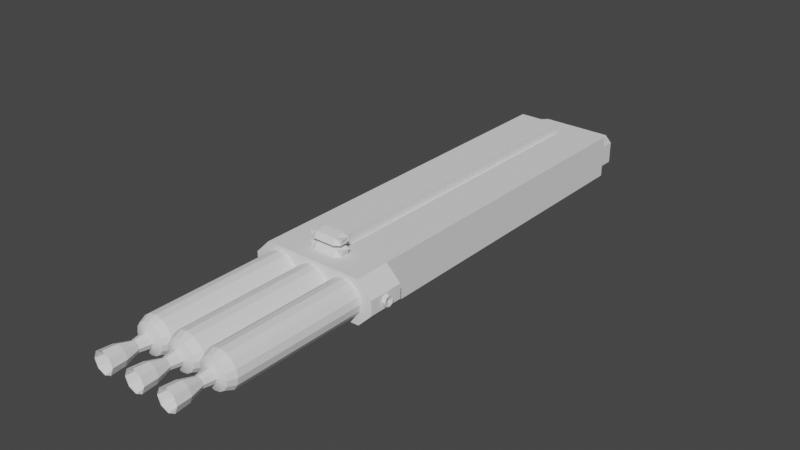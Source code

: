 # Source: Hard_Scifi_Freightor.blend  (saved by Blender 3.6.11; exported with 4.5.12 LTS)
import bpy
from mathutils import Matrix  # noqa: F401  (used for matrix-valued properties, if any)

bpy.ops.wm.read_factory_settings(use_empty=True)
scene = bpy.context.scene
scene.name = 'Scene'

# ---- collections
col_collection = bpy.data.collections.new('Collection'); scene.collection.children.link(col_collection)

# ---- world
world_world = bpy.data.worlds.new('World'); scene.world = world_world
world_world.use_nodes = True; world_world.node_tree.nodes.clear()
_N = world_world.node_tree.nodes; _L = world_world.node_tree.links
n0 = _N.new('ShaderNodeOutputWorld'); n0.name = 'World Output'; n0.location = (300, 300)
n1 = _N.new('ShaderNodeBackground'); n1.name = 'Background'; n1.location = (10, 300)
n1.inputs[0].default_value = (0.05088, 0.05088, 0.05088, 1.0)
_L.new(n1.outputs[0], n0.inputs[0])
n0.is_active_output = True
world_world.color = (0.05088, 0.05088, 0.05088)
world_world.use_sun_shadow = False
world_world.sun_shadow_jitter_overblur = 0.0

# ---- meshes
me_cube_001 = bpy.data.meshes.new('Cube.001')
me_cube_001.from_pydata([(-6.0, 16.0, -6.0), (-6.0, 16.0, 6.0), (6.0, 16.0, -6.0), (6.0, 16.0, 6.0), (-6.0, -16.0, -6.0), (-6.0, -16.0, 6.0), (6.0, -16.0, -6.0), (6.0, -16.0, 6.0)], [], [(0, 1, 3, 2), (2, 3, 7, 6), (6, 7, 5, 4), (4, 5, 1, 0), (2, 6, 4, 0), (7, 3, 1, 5)])
_uv = me_cube_001.uv_layers.new(name='UVMap')
_uv.uv.foreach_set('vector', [0.375, 0.0, 0.625, 0.0, 0.625, 0.25, 0.375, 0.25, 0.375, 0.25, 0.625, 0.25, 0.625, 0.5, 0.375, 0.5, 0.375, 0.5, 0.625, 0.5, 0.625, 0.75, 0.375, 0.75, 0.375, 0.75, 0.625, 0.75, 0.625, 1.0, 0.375, 1.0, 0.125, 0.5, 0.375, 0.5, 0.375, 0.75, 0.125, 0.75, 0.625, 0.5, 0.875, 0.5, 0.875, 0.75, 0.625, 0.75])
me_cube_001.update()
me_cube_032 = bpy.data.meshes.new('Cube.032')
me_cube_032.from_pydata([(-2.0, -20.0, -6.0), (-2.0, -20.0, 6.0), (-2.0, -18.0, -5.0), (-2.0, -18.0, 5.0), (2.0, -20.0, -6.0), (2.0, -20.0, 6.0), (2.0, -18.0, -5.0), (2.0, -18.0, 5.0), (-2.0, -18.0, -3.0), (2.0, -18.0, -3.0), (-2.0, -18.0, 3.0), (2.0, -18.0, 3.0), (-2.0, 76.0, -3.0), (2.0, 76.0, -3.0), (-2.0, 76.0, 3.0), (2.0, 76.0, 3.0), (-14.0, 76.0, -3.0), (-14.0, 76.0, 3.0), (14.0, 76.0, -3.0), (14.0, 76.0, 3.0), (14.0, 80.0, -3.0), (14.0, 80.0, 3.0), (10.0, 84.0, -3.0), (10.0, 84.0, 3.0), (-10.0, 84.0, -3.0), (-10.0, 84.0, 3.0), (-14.0, 80.0, -3.0), (-14.0, 80.0, 3.0)], [], [(10, 3, 7, 11), (2, 6, 4, 0), (7, 3, 1, 5), (2, 8, 9, 6), (11, 7, 5, 4, 6, 9, 13, 15), (10, 11, 15, 14), (9, 8, 12, 13), (0, 1, 3, 10, 14, 12, 8, 2), (12, 14, 17, 16), (15, 13, 18, 19), (19, 18, 20, 21), (21, 20, 22, 23), (23, 22, 24, 25), (25, 24, 26, 27), (27, 26, 16, 17), (15, 19, 21, 23, 25, 27, 17, 14), (12, 16, 26, 24, 22, 20, 18, 13)])
_uv = me_cube_032.uv_layers.new(name='UVMap')
_uv.uv.foreach_set('vector', [0.5625, 0.25, 0.625, 0.25, 0.625, 0.5, 0.5625, 0.5, 0.125, 0.5, 0.375, 0.5, 0.375, 0.75, 0.125, 0.75, 0.625, 0.5, 0.875, 0.5, 0.875, 0.75, 0.625, 0.75, 0.375, 0.25, 0.5, 0.25, 0.5, 0.5, 0.375, 0.5, 0.5625, 0.5, 0.625, 0.5, 0.625, 0.75, 0.375, 0.75, 0.375, 0.5, 0.5, 0.5, 0.5, 0.5, 0.5625, 0.5, 0.5625, 0.25, 0.5625, 0.5, 0.5625, 0.5, 0.5625, 0.25, 0.5, 0.5, 0.5, 0.25, 0.5, 0.25, 0.5, 0.5, 0.375, 0.0, 0.625, 0.0, 0.625, 0.25, 0.5625, 0.25, 0.5625, 0.25, 0.5, 0.25, 0.5, 0.25, 0.375, 0.25, 0.5, 0.25, 0.5625, 0.25, 0.5625, 0.25, 0.5, 0.25, 0.5625, 0.5, 0.5, 0.5, 0.5, 0.5, 0.5625, 0.5, 0.5625, 0.5, 0.5, 0.5, 0.5, 0.5, 0.5625, 0.5, 0.5625, 0.5, 0.5, 0.5, 0.5, 0.5, 0.5625, 0.5, 0.5625, 0.5, 0.5, 0.5, 0.5, 0.5, 0.5625, 0.5, 0.5625, 0.5, 0.5, 0.5, 0.5, 0.5, 0.5625, 0.5, 0.5625, 0.5, 0.5, 0.5, 0.5, 0.5, 0.5625, 0.5, 0.5625, 0.5, 0.5625, 0.5, 0.5625, 0.5, 0.5625, 0.5, 0.5625, 0.5, 0.5625, 0.5, 0.5625, 0.5, 0.5625, 0.25, 0.5, 0.25, 0.5, 0.25, 0.5, 0.5, 0.5, 0.5, 0.5, 0.5, 0.5, 0.5, 0.5, 0.5, 0.5, 0.5])
me_cube_032.update()
me_cube_034 = bpy.data.meshes.new('Cube.034')
me_cube_034.from_pydata([(-18.0, -10.0, -2.0), (-14.0, -10.0, -6.0), (-14.0, -10.0, 6.0), (-18.0, -10.0, 2.0), (-14.0, 0.0, -6.0), (-18.0, 0.0, -2.0), (-18.0, 0.0, 2.0), (-14.0, 0.0, 6.0), (14.0, -10.0, -6.0), (18.0, -10.0, -2.0), (18.0, -10.0, 2.0), (14.0, -10.0, 6.0), (18.0, 0.0, -2.0), (14.0, 0.0, -6.0), (14.0, 0.0, 6.0), (18.0, 0.0, 2.0)], [], [(8, 9, 10, 11, 2, 3, 0, 1), (12, 15, 10, 9), (14, 7, 2, 11), (0, 3, 6, 5), (4, 5, 6, 7, 14, 15, 12, 13), (4, 1, 0, 5), (2, 7, 6, 3), (8, 13, 12, 9), (14, 11, 10, 15), (4, 13, 8, 1)])
_uv = me_cube_034.uv_layers.new(name='UVMap')
_uv.uv.foreach_set('vector', [0.375, 0.7857, 0.4583, 0.75, 0.5417, 0.75, 0.625, 0.7857, 0.625, 0.9643, 0.5417, 1.0, 0.4583, 1.0, 0.375, 0.9643, 0.4583, 0.5, 0.5417, 0.5, 0.5417, 0.75, 0.4583, 0.75, 0.6607, 0.5, 0.8393, 0.5, 0.8393, 0.75, 0.6607, 0.75, 0.4583, 0.0, 0.5417, 0.0, 0.5417, 0.25, 0.4583, 0.25, 0.375, 0.2857, 0.4583, 0.25, 0.5417, 0.25, 0.625, 0.2857, 0.625, 0.4643, 0.5417, 0.5, 0.4583, 0.5, 0.375, 0.4643, 0.1607, 0.5, 0.1607, 0.75, 0.125, 0.75, 0.125, 0.5, 0.625, 0.0, 0.625, 0.25, 0.5417, 0.25, 0.5417, 0.0, 0.3393, 0.75, 0.3393, 0.5, 0.4583, 0.5, 0.4583, 0.75, 0.6607, 0.5, 0.6607, 0.75, 0.5417, 0.75, 0.5417, 0.5, 0.1607, 0.5, 0.3393, 0.5, 0.3393, 0.75, 0.1607, 0.75])
me_cube_034.update()
me_cylinder = bpy.data.meshes.new('Cylinder')
me_cylinder.from_pydata([(0.0, 10.0, -1.941), (-2.235e-08, 7.0, -5.0), (-1.49e-08, 9.121, -4.104), (0.7429, 10.0, -1.793), (1.913, 7.0, -4.619), (1.571, 9.121, -3.792), (1.373, 10.0, -1.373), (3.536, 7.0, -3.536), (2.902, 9.121, -2.902), (1.793, 10.0, -0.7429), (4.619, 7.0, -1.913), (3.792, 9.121, -1.571), (1.941, 10.0, 8.345e-07), (5.0, 7.0, 1.565e-07), (4.104, 9.121, 3.874e-07), (1.793, 10.0, 0.7429), (4.619, 7.0, 1.913), (3.792, 9.121, 1.571), (1.373, 10.0, 1.373), (3.536, 7.0, 3.536), (2.902, 9.121, 2.902), (0.7429, 10.0, 1.793), (1.913, 7.0, 4.619), (1.571, 9.121, 3.792), (0.0, 10.0, 1.941), (-2.235e-08, 7.0, 5.0), (-1.49e-08, 9.121, 4.104), (-0.7429, 10.0, 1.793), (-1.913, 7.0, 4.619), (-1.571, 9.121, 3.792), (-1.373, 10.0, 1.373), (-3.536, 7.0, 3.536), (-2.902, 9.121, 2.902), (-1.793, 10.0, 0.7429), (-4.619, 7.0, 1.913), (-3.792, 9.121, 1.571), (-1.941, 10.0, 8.941e-07), (-5.0, 7.0, 1.565e-07), (-4.104, 9.121, 4.098e-07), (-1.793, 10.0, -0.7429), (-4.619, 7.0, -1.913), (-3.792, 9.121, -1.571), (-1.373, 10.0, -1.373), (-3.536, 7.0, -3.536), (-2.902, 9.121, -2.902), (-0.7429, 10.0, -1.793), (-1.913, 7.0, -4.619), (-1.571, 9.121, -3.792), (0.0, -33.0, -1.941), (-2.235e-08, -30.0, -5.0), (-1.49e-08, -32.12, -4.104), (1.913, -30.0, -4.619), (0.7429, -33.0, -1.793), (1.571, -32.12, -3.792), (3.536, -30.0, -3.536), (1.373, -33.0, -1.373), (2.902, -32.12, -2.902), (4.619, -30.0, -1.913), (1.793, -33.0, -0.7429), (3.792, -32.12, -1.571), (5.0, -30.0, -2.995e-07), (1.941, -33.0, 2.98e-07), (4.104, -32.12, -1.49e-07), (4.619, -30.0, 1.913), (1.793, -33.0, 0.7429), (3.792, -32.12, 1.571), (3.536, -30.0, 3.536), (1.373, -33.0, 1.373), (2.902, -32.12, 2.902), (1.913, -30.0, 4.619), (0.7429, -33.0, 1.793), (1.571, -32.12, 3.792), (-2.235e-08, -30.0, 5.0), (0.0, -33.0, 1.941), (-1.49e-08, -32.12, 4.104), (-1.913, -30.0, 4.619), (-0.7429, -33.0, 1.793), (-1.571, -32.12, 3.792), (-3.536, -30.0, 3.536), (-1.373, -33.0, 1.373), (-2.902, -32.12, 2.902), (-4.619, -30.0, 1.913), (-1.793, -33.0, 0.7429), (-3.792, -32.12, 1.571), (-5.0, -30.0, -2.995e-07), (-1.941, -33.0, 2.98e-07), (-4.104, -32.12, -1.49e-07), (-4.619, -30.0, -1.913), (-1.793, -33.0, -0.7429), (-3.792, -32.12, -1.571), (-3.536, -30.0, -3.536), (-1.373, -33.0, -1.373), (-2.902, -32.12, -2.902), (-1.913, -30.0, -4.619), (-0.7429, -33.0, -1.793), (-1.571, -32.12, -3.792)], [], [(49, 1, 4, 51), (57, 10, 13, 60), (60, 13, 16, 63), (63, 16, 19, 66), (66, 19, 22, 69), (69, 22, 25, 72), (72, 25, 28, 75), (75, 28, 31, 78), (78, 31, 34, 81), (81, 34, 37, 84), (84, 37, 40, 87), (87, 40, 43, 90), (90, 43, 46, 93), (51, 4, 7, 54), (54, 7, 10, 57), (93, 46, 1, 49), (4, 1, 2, 5), (5, 2, 0, 3), (7, 4, 5, 8), (8, 5, 3, 6), (10, 7, 8, 11), (11, 8, 6, 9), (13, 10, 11, 14), (14, 11, 9, 12), (16, 13, 14, 17), (17, 14, 12, 15), (19, 16, 17, 20), (20, 17, 15, 18), (22, 19, 20, 23), (23, 20, 18, 21), (25, 22, 23, 26), (26, 23, 21, 24), (28, 25, 26, 29), (29, 26, 24, 27), (31, 28, 29, 32), (32, 29, 27, 30), (34, 31, 32, 35), (35, 32, 30, 33), (37, 34, 35, 38), (38, 35, 33, 36), (40, 37, 38, 41), (41, 38, 36, 39), (43, 40, 41, 44), (44, 41, 39, 42), (46, 43, 44, 47), (47, 44, 42, 45), (1, 46, 47, 2), (2, 47, 45, 0), (3, 0, 45, 42, 39, 36, 33, 30, 27, 24, 21, 18, 15, 12, 9, 6), (49, 51, 53, 50), (50, 53, 52, 48), (51, 54, 56, 53), (53, 56, 55, 52), (54, 57, 59, 56), (56, 59, 58, 55), (57, 60, 62, 59), (59, 62, 61, 58), (60, 63, 65, 62), (62, 65, 64, 61), (63, 66, 68, 65), (65, 68, 67, 64), (66, 69, 71, 68), (68, 71, 70, 67), (69, 72, 74, 71), (71, 74, 73, 70), (72, 75, 77, 74), (74, 77, 76, 73), (75, 78, 80, 77), (77, 80, 79, 76), (78, 81, 83, 80), (80, 83, 82, 79), (81, 84, 86, 83), (83, 86, 85, 82), (84, 87, 89, 86), (86, 89, 88, 85), (87, 90, 92, 89), (89, 92, 91, 88), (90, 93, 95, 92), (92, 95, 94, 91), (93, 49, 50, 95), (95, 50, 48, 94), (48, 52, 55, 58, 61, 64, 67, 70, 73, 76, 79, 82, 85, 88, 91, 94)])
_uv = me_cylinder.uv_layers.new(name='UVMap')
_uv.uv.foreach_set('vector', [1.0, 0.5425, 1.0, 0.925, 0.9375, 0.925, 0.9375, 0.5425, 0.8125, 0.5425, 0.8125, 0.925, 0.75, 0.925, 0.75, 0.5425, 0.75, 0.5425, 0.75, 0.925, 0.6875, 0.925, 0.6875, 0.5425, 0.6875, 0.5425, 0.6875, 0.925, 0.625, 0.925, 0.625, 0.5425, 0.625, 0.5425, 0.625, 0.925, 0.5625, 0.925, 0.5625, 0.5425, 0.5625, 0.5425, 0.5625, 0.925, 0.5, 0.925, 0.5, 0.5425, 0.5, 0.5425, 0.5, 0.925, 0.4375, 0.925, 0.4375, 0.5425, 0.4375, 0.5425, 0.4375, 0.925, 0.375, 0.925, 0.375, 0.5425, 0.375, 0.5425, 0.375, 0.925, 0.3125, 0.925, 0.3125, 0.5425, 0.3125, 0.5425, 0.3125, 0.925, 0.25, 0.925, 0.25, 0.5425, 0.25, 0.5425, 0.25, 0.925, 0.1875, 0.925, 0.1875, 0.5425, 0.1875, 0.5425, 0.1875, 0.925, 0.125, 0.925, 0.125, 0.5425, 0.125, 0.5425, 0.125, 0.925, 0.0625, 0.925, 0.0625, 0.5425, 0.9375, 0.5425, 0.9375, 0.925, 0.875, 0.925, 0.875, 0.5425, 0.875, 0.5425, 0.875, 0.925, 0.8125, 0.925, 0.8125, 0.5425, 0.0625, 0.5425, 0.0625, 0.925, 0.0, 0.925, 0.0, 0.5425, 0.9375, 0.925, 1.0, 0.925, 0.9944, 1.0, 0.9431, 1.0, 0.3336, 0.4734, 0.2582, 0.4884, 0.25, 0.3432, 0.2857, 0.3361, 0.875, 0.925, 0.9375, 0.925, 0.9319, 1.0, 0.8806, 1.0, 0.4127, 0.4244, 0.3488, 0.4671, 0.2857, 0.3361, 0.3159, 0.3159, 0.8125, 0.925, 0.875, 0.925, 0.8694, 1.0, 0.8181, 1.0, 0.4671, 0.3488, 0.4244, 0.4127, 0.3159, 0.3159, 0.3361, 0.2857, 0.75, 0.925, 0.8125, 0.925, 0.8069, 1.0, 0.7556, 1.0, 0.4884, 0.2582, 0.4734, 0.3336, 0.3361, 0.2857, 0.3432, 0.25, 0.6875, 0.925, 0.75, 0.925, 0.7444, 1.0, 0.6931, 1.0, 0.4734, 0.1664, 0.4884, 0.2418, 0.3432, 0.25, 0.3361, 0.2143, 0.625, 0.925, 0.6875, 0.925, 0.6819, 1.0, 0.6306, 1.0, 0.4244, 0.08727, 0.4671, 0.1512, 0.3361, 0.2143, 0.3159, 0.1841, 0.5625, 0.925, 0.625, 0.925, 0.6194, 1.0, 0.5681, 1.0, 0.3488, 0.03293, 0.4127, 0.07563, 0.3159, 0.1841, 0.2857, 0.1639, 0.5, 0.925, 0.5625, 0.925, 0.5569, 1.0, 0.5056, 1.0, 0.2582, 0.01164, 0.3336, 0.02663, 0.2857, 0.1639, 0.25, 0.1568, 0.4375, 0.925, 0.5, 0.925, 0.4944, 1.0, 0.4431, 1.0, 0.1664, 0.02663, 0.2418, 0.01164, 0.25, 0.1568, 0.2143, 0.1639, 0.375, 0.925, 0.4375, 0.925, 0.4319, 1.0, 0.3806, 1.0, 0.08727, 0.07563, 0.1512, 0.03293, 0.2143, 0.1639, 0.1841, 0.1841, 0.3125, 0.925, 0.375, 0.925, 0.3694, 1.0, 0.3181, 1.0, 0.03293, 0.1512, 0.07563, 0.08727, 0.1841, 0.1841, 0.1639, 0.2143, 0.25, 0.925, 0.3125, 0.925, 0.3069, 1.0, 0.2556, 1.0, 0.01164, 0.2418, 0.02663, 0.1664, 0.1639, 0.2143, 0.1568, 0.25, 0.1875, 0.925, 0.25, 0.925, 0.2444, 1.0, 0.1931, 1.0, 0.02663, 0.3336, 0.01164, 0.2582, 0.1568, 0.25, 0.1639, 0.2857, 0.125, 0.925, 0.1875, 0.925, 0.1819, 1.0, 0.1306, 1.0, 0.07563, 0.4127, 0.03293, 0.3488, 0.1639, 0.2857, 0.1841, 0.3159, 0.0625, 0.925, 0.125, 0.925, 0.1194, 1.0, 0.0681, 1.0, 0.1512, 0.4671, 0.08727, 0.4244, 0.1841, 0.3159, 0.2143, 0.3361, 0.0, 0.925, 0.0625, 0.925, 0.0569, 1.0, 0.005599, 1.0, 0.2418, 0.4884, 0.1664, 0.4734, 0.2143, 0.3361, 0.25, 0.3432, 0.2857, 0.3361, 0.25, 0.3432, 0.2143, 0.3361, 0.1841, 0.3159, 0.1639, 0.2857, 0.1568, 0.25, 0.1639, 0.2143, 0.1841, 0.1841, 0.2143, 0.1639, 0.25, 0.1568, 0.2857, 0.1639, 0.3159, 0.1841, 0.3361, 0.2143, 0.3432, 0.25, 0.3361, 0.2857, 0.3159, 0.3159, 1.0, 0.5425, 0.9375, 0.5425, 0.9431, 0.5, 0.9944, 0.5, 0.7582, 0.4884, 0.8336, 0.4734, 0.7857, 0.3361, 0.75, 0.3432, 0.9375, 0.5425, 0.875, 0.5425, 0.8806, 0.5, 0.9319, 0.5, 0.8488, 0.4671, 0.9127, 0.4244, 0.8159, 0.3159, 0.7857, 0.3361, 0.875, 0.5425, 0.8125, 0.5425, 0.8181, 0.5, 0.8694, 0.5, 0.9244, 0.4127, 0.9671, 0.3488, 0.8361, 0.2857, 0.8159, 0.3159, 0.8125, 0.5425, 0.75, 0.5425, 0.7556, 0.5, 0.8069, 0.5, 0.9734, 0.3336, 0.9884, 0.2582, 0.8432, 0.25, 0.8361, 0.2857, 0.75, 0.5425, 0.6875, 0.5425, 0.6931, 0.5, 0.7444, 0.5, 0.9884, 0.2418, 0.9734, 0.1664, 0.8361, 0.2143, 0.8432, 0.25, 0.6875, 0.5425, 0.625, 0.5425, 0.6306, 0.5, 0.6819, 0.5, 0.9671, 0.1512, 0.9244, 0.08727, 0.8159, 0.1841, 0.8361, 0.2143, 0.625, 0.5425, 0.5625, 0.5425, 0.5681, 0.5, 0.6194, 0.5, 0.9127, 0.07563, 0.8488, 0.03293, 0.7857, 0.1639, 0.8159, 0.1841, 0.5625, 0.5425, 0.5, 0.5425, 0.5056, 0.5, 0.5569, 0.5, 0.8336, 0.02663, 0.7582, 0.01164, 0.75, 0.1568, 0.7857, 0.1639, 0.5, 0.5425, 0.4375, 0.5425, 0.4431, 0.5, 0.4944, 0.5, 0.7418, 0.01164, 0.6664, 0.02663, 0.7143, 0.1639, 0.75, 0.1568, 0.4375, 0.5425, 0.375, 0.5425, 0.3806, 0.5, 0.4319, 0.5, 0.6512, 0.03293, 0.5873, 0.07563, 0.6841, 0.1841, 0.7143, 0.1639, 0.375, 0.5425, 0.3125, 0.5425, 0.3181, 0.5, 0.3694, 0.5, 0.5756, 0.08727, 0.5329, 0.1512, 0.6639, 0.2143, 0.6841, 0.1841, 0.3125, 0.5425, 0.25, 0.5425, 0.2556, 0.5, 0.3069, 0.5, 0.5266, 0.1664, 0.5116, 0.2418, 0.6568, 0.25, 0.6639, 0.2143, 0.25, 0.5425, 0.1875, 0.5425, 0.1931, 0.5, 0.2444, 0.5, 0.5116, 0.2582, 0.5266, 0.3336, 0.6639, 0.2857, 0.6568, 0.25, 0.1875, 0.5425, 0.125, 0.5425, 0.1306, 0.5, 0.1819, 0.5, 0.5329, 0.3488, 0.5756, 0.4127, 0.6841, 0.3159, 0.6639, 0.2857, 0.125, 0.5425, 0.0625, 0.5425, 0.0681, 0.5, 0.1194, 0.5, 0.5873, 0.4244, 0.6512, 0.4671, 0.7143, 0.3361, 0.6841, 0.3159, 0.0625, 0.5425, 0.0, 0.5425, 0.005599, 0.5, 0.0569, 0.5, 0.6664, 0.4734, 0.7418, 0.4884, 0.75, 0.3432, 0.7143, 0.3361, 0.75, 0.3432, 0.7857, 0.3361, 0.8159, 0.3159, 0.8361, 0.2857, 0.8432, 0.25, 0.8361, 0.2143, 0.8159, 0.1841, 0.7857, 0.1639, 0.75, 0.1568, 0.7143, 0.1639, 0.6841, 0.1841, 0.6639, 0.2143, 0.6568, 0.25, 0.6639, 0.2857, 0.6841, 0.3159, 0.7143, 0.3361])
me_cylinder.update()
me_cylinder_002 = bpy.data.meshes.new('Cylinder.002')
me_cylinder_002.from_pydata([(7.451e-09, -3.0, -1.5), (0.0, 2.384e-07, -2.0), (1.061, -3.0, -1.061), (1.414, 0.0, -1.414), (1.5, -3.0, -1.378e-07), (2.0, 0.0, 1.192e-07), (1.061, -3.0, 1.061), (1.414, -1.192e-07, 1.414), (7.451e-09, -3.0, 1.5), (0.0, 0.0, 2.0), (-1.061, -3.0, 1.061), (-1.414, -1.192e-07, 1.414), (-1.5, -3.0, -1.378e-07), (-2.0, 0.0, 1.192e-07), (-1.061, -3.0, -1.061), (-1.414, 0.0, -1.414), (7.451e-09, -11.0, -3.0), (2.121, -11.0, -2.121), (3.0, -11.0, -1.714e-07), (2.121, -11.0, 2.121), (7.451e-09, -11.0, 3.0), (-2.121, -11.0, 2.121), (-3.0, -11.0, -1.714e-07), (-2.121, -11.0, -2.121), (2.7, -7.0, -1.757e-07), (1.909, -7.0, -1.909), (-1.909, -7.0, 1.909), (8.941e-09, -7.0, 2.7), (8.941e-09, -7.0, -2.7), (-1.909, -7.0, -1.909), (1.909, -7.0, 1.909), (-2.7, -7.0, -1.757e-07), (0.0, -7.0, -2.4), (1.697, -7.0, -1.697), (2.4, -7.0, -1.431e-07), (1.697, -7.0, 1.697), (0.0, -7.0, 2.4), (-1.697, -7.0, 1.697), (-2.4, -7.0, -1.431e-07), (-1.697, -7.0, -1.697), (-1.118e-08, -3.0, -1.2), (0.8485, -3.0, -0.8485), (1.2, -3.0, 1.499e-07), (0.8485, -3.0, 0.8485), (-1.118e-08, -3.0, 1.2), (-0.8485, -3.0, 0.8485), (-1.2, -3.0, 1.499e-07), (-0.8485, -3.0, -0.8485)], [], [(0, 1, 3, 2), (2, 3, 5, 4), (4, 5, 7, 6), (6, 7, 9, 8), (8, 9, 11, 10), (10, 11, 13, 12), (3, 1, 15, 13, 11, 9, 7, 5), (12, 13, 15, 14), (14, 15, 1, 0), (25, 24, 18, 17), (22, 23, 39, 38), (27, 26, 21, 20), (29, 28, 16, 23), (28, 25, 17, 16), (24, 30, 19, 18), (26, 31, 22, 21), (30, 27, 20, 19), (31, 29, 23, 22), (12, 14, 29, 31), (6, 8, 27, 30), (10, 12, 31, 26), (4, 6, 30, 24), (0, 2, 25, 28), (14, 0, 28, 29), (8, 10, 26, 27), (2, 4, 24, 25), (39, 32, 40, 47), (20, 21, 37, 36), (18, 19, 35, 34), (16, 17, 33, 32), (23, 16, 32, 39), (21, 22, 38, 37), (19, 20, 36, 35), (17, 18, 34, 33), (40, 41, 42, 43, 44, 45, 46, 47), (37, 38, 46, 45), (35, 36, 44, 43), (33, 34, 42, 41), (38, 39, 47, 46), (36, 37, 45, 44), (34, 35, 43, 42), (32, 33, 41, 40)])
_uv = me_cylinder_002.uv_layers.new(name='UVMap')
_uv.uv.foreach_set('vector', [1.0, 0.5, 1.0, 1.0, 0.875, 1.0, 0.875, 0.5, 0.875, 0.5, 0.875, 1.0, 0.75, 1.0, 0.75, 0.5, 0.75, 0.5, 0.75, 1.0, 0.625, 1.0, 0.625, 0.5, 0.625, 0.5, 0.625, 1.0, 0.5, 1.0, 0.5, 0.5, 0.5, 0.5, 0.5, 1.0, 0.375, 1.0, 0.375, 0.5, 0.375, 0.5, 0.375, 1.0, 0.25, 1.0, 0.25, 0.5, 0.4197, 0.4197, 0.25, 0.49, 0.08029, 0.4197, 0.01, 0.25, 0.08029, 0.08029, 0.25, 0.01, 0.4197, 0.08029, 0.49, 0.25, 0.25, 0.5, 0.25, 1.0, 0.125, 1.0, 0.125, 0.5, 0.125, 0.5, 0.125, 1.0, 0.0, 1.0, 0.0, 0.5, 0.875, 0.5, 0.75, 0.5, 0.75, 0.5, 0.875, 0.5, 0.25, 0.5, 0.125, 0.5, 0.125, 0.5, 0.25, 0.5, 0.5, 0.5, 0.375, 0.5, 0.375, 0.5, 0.5, 0.5, 0.125, 0.5, 0.0, 0.5, 0.0, 0.5, 0.125, 0.5, 1.0, 0.5, 0.875, 0.5, 0.875, 0.5, 1.0, 0.5, 0.75, 0.5, 0.625, 0.5, 0.625, 0.5, 0.75, 0.5, 0.375, 0.5, 0.25, 0.5, 0.25, 0.5, 0.375, 0.5, 0.625, 0.5, 0.5, 0.5, 0.5, 0.5, 0.625, 0.5, 0.25, 0.5, 0.125, 0.5, 0.125, 0.5, 0.25, 0.5, 0.25, 0.5, 0.125, 0.5, 0.125, 0.5, 0.25, 0.5, 0.625, 0.5, 0.5, 0.5, 0.5, 0.5, 0.625, 0.5, 0.375, 0.5, 0.25, 0.5, 0.25, 0.5, 0.375, 0.5, 0.75, 0.5, 0.625, 0.5, 0.625, 0.5, 0.75, 0.5, 1.0, 0.5, 0.875, 0.5, 0.875, 0.5, 1.0, 0.5, 0.125, 0.5, 0.0, 0.5, 0.0, 0.5, 0.125, 0.5, 0.5, 0.5, 0.375, 0.5, 0.375, 0.5, 0.5, 0.5, 0.875, 0.5, 0.75, 0.5, 0.75, 0.5, 0.875, 0.5, 0.125, 0.5, 0.0, 0.5, 0.0, 0.5, 0.125, 0.5, 0.5, 0.5, 0.375, 0.5, 0.375, 0.5, 0.5, 0.5, 0.75, 0.5, 0.625, 0.5, 0.625, 0.5, 0.75, 0.5, 1.0, 0.5, 0.875, 0.5, 0.875, 0.5, 1.0, 0.5, 0.125, 0.5, 0.0, 0.5, 0.0, 0.5, 0.125, 0.5, 0.375, 0.5, 0.25, 0.5, 0.25, 0.5, 0.375, 0.5, 0.625, 0.5, 0.5, 0.5, 0.5, 0.5, 0.625, 0.5, 0.875, 0.5, 0.75, 0.5, 0.75, 0.5, 0.875, 0.5, 0.75, 0.49, 0.9197, 0.4197, 0.99, 0.25, 0.9197, 0.08029, 0.75, 0.01, 0.5803, 0.08029, 0.51, 0.25, 0.5803, 0.4197, 0.375, 0.5, 0.25, 0.5, 0.25, 0.5, 0.375, 0.5, 0.625, 0.5, 0.5, 0.5, 0.5, 0.5, 0.625, 0.5, 0.875, 0.5, 0.75, 0.5, 0.75, 0.5, 0.875, 0.5, 0.25, 0.5, 0.125, 0.5, 0.125, 0.5, 0.25, 0.5, 0.5, 0.5, 0.375, 0.5, 0.375, 0.5, 0.5, 0.5, 0.75, 0.5, 0.625, 0.5, 0.625, 0.5, 0.75, 0.5, 1.0, 0.5, 0.875, 0.5, 0.875, 0.5, 1.0, 0.5])
me_cylinder_002.update()
me_cylinder_005 = bpy.data.meshes.new('Cylinder.005')
me_cylinder_005.from_pydata([(-1.0, 1.284, -8.941e-08), (0.0, 1.5, 8.941e-08), (-1.0, 0.9076, -0.9076), (0.0, 1.061, -1.061), (-1.0, 0.0, -1.284), (2.384e-07, 0.0, -1.5), (-1.0, -0.9076, -0.9076), (0.0, -1.061, -1.061), (-1.0, -1.284, -8.941e-08), (0.0, -1.5, 8.941e-08), (-1.0, -0.9076, 0.9076), (-1.192e-07, -1.061, 1.061), (-1.0, 0.0, 1.284), (0.0, 0.0, 1.5), (-1.0, 0.9076, 0.9076), (-1.192e-07, 1.061, 1.061), (-1.0, 1.5, -8.941e-08), (-1.0, 1.061, -1.061), (-1.0, 0.0, -1.5), (-1.0, -1.061, -1.061), (-1.0, -1.5, -8.941e-08), (-1.0, -1.061, 1.061), (-1.0, 0.0, 1.5), (-1.0, 1.061, 1.061), (-0.5, -1.49e-08, 0.0)], [], [(16, 1, 3, 17), (17, 3, 5, 18), (18, 5, 7, 19), (19, 7, 9, 20), (20, 9, 11, 21), (21, 11, 13, 22), (22, 13, 15, 23), (23, 15, 1, 16), (6, 8, 24), (2, 0, 16, 17), (4, 2, 17, 18), (6, 4, 18, 19), (8, 6, 19, 20), (10, 8, 20, 21), (12, 10, 21, 22), (14, 12, 22, 23), (0, 14, 23, 16), (2, 4, 24), (12, 14, 24), (8, 10, 24), (4, 6, 24), (0, 2, 24), (14, 0, 24), (10, 12, 24)])
_uv = me_cylinder_005.uv_layers.new(name='UVMap')
_uv.uv.foreach_set('vector', [1.0, 0.5, 1.0, 1.0, 0.875, 1.0, 0.875, 0.5, 0.875, 0.5, 0.875, 1.0, 0.75, 1.0, 0.75, 0.5, 0.75, 0.5, 0.75, 1.0, 0.625, 1.0, 0.625, 0.5, 0.625, 0.5, 0.625, 1.0, 0.5, 1.0, 0.5, 0.5, 0.5, 0.5, 0.5, 1.0, 0.375, 1.0, 0.375, 0.5, 0.375, 0.5, 0.375, 1.0, 0.25, 1.0, 0.25, 0.5, 0.25, 0.5, 0.25, 1.0, 0.125, 1.0, 0.125, 0.5, 0.125, 0.5, 0.125, 1.0, 0.0, 1.0, 0.0, 0.5, 0.8952, 0.1048, 0.75, 0.04464, 0.8952, 0.1048, 0.8952, 0.3952, 0.75, 0.4554, 0.75, 0.49, 0.9197, 0.4197, 0.9554, 0.25, 0.8952, 0.3952, 0.9197, 0.4197, 0.99, 0.25, 0.8952, 0.1048, 0.9554, 0.25, 0.99, 0.25, 0.9197, 0.08029, 0.75, 0.04464, 0.8952, 0.1048, 0.9197, 0.08029, 0.75, 0.01, 0.6048, 0.1048, 0.75, 0.04464, 0.75, 0.01, 0.5803, 0.08029, 0.5446, 0.25, 0.6048, 0.1048, 0.5803, 0.08029, 0.51, 0.25, 0.6048, 0.3952, 0.5446, 0.25, 0.51, 0.25, 0.5803, 0.4197, 0.75, 0.4554, 0.6048, 0.3952, 0.5803, 0.4197, 0.75, 0.49, 0.8952, 0.3952, 0.9554, 0.25, 0.8952, 0.3952, 0.5446, 0.25, 0.6048, 0.3952, 0.5446, 0.25, 0.75, 0.04464, 0.6048, 0.1048, 0.75, 0.04464, 0.9554, 0.25, 0.8952, 0.1048, 0.9554, 0.25, 0.75, 0.4554, 0.8952, 0.3952, 0.75, 0.4554, 0.6048, 0.3952, 0.75, 0.4554, 0.6048, 0.3952, 0.6048, 0.1048, 0.5446, 0.25, 0.6048, 0.1048])
me_cylinder_005.update()
me_cube_003 = bpy.data.meshes.new('Cube.003')
me_cube_003.from_pydata([(-1.0, -3.0, 0.0), (-1.0, -2.0, 1.5), (-1.0, 1.0, 0.0), (-1.0, 1.5, 1.5), (1.0, -3.0, 0.0), (1.0, -2.0, 1.5), (1.0, 1.0, 0.0), (1.0, 1.5, 1.5), (-3.0, -3.0, 0.0), (-3.0, -2.0, 1.5), (-3.0, 1.0, 0.0), (-3.0, 1.5, 1.5), (3.0, -3.0, 0.0), (3.0, -2.0, 1.5), (3.0, 1.0, 0.0), (3.0, 1.5, 1.5), (-4.5, -2.0, 0.0), (-5.0, -2.0, 1.5), (-4.5, 0.0, 0.0), (-5.0, 0.5, 1.5), (4.5, -2.0, 0.0), (5.0, -2.0, 1.5), (4.5, 0.0, 0.0), (5.0, 0.5, 1.5), (-1.0, 0.5, 2.0), (1.0, 0.5, 2.0), (-3.0, 0.5, 2.0), (3.0, 0.5, 2.0)], [], [(24, 3, 11, 26), (2, 3, 7, 6), (25, 5, 13, 27), (4, 5, 1, 0), (2, 6, 4, 0), (25, 24, 1, 5), (10, 19, 11), (2, 0, 8, 10), (3, 2, 10, 11), (0, 1, 9, 8), (12, 14, 22, 20), (6, 7, 15, 14), (5, 4, 12, 13), (4, 6, 14, 12), (16, 17, 19, 18), (9, 16, 8), (26, 11, 19), (10, 8, 16, 18), (22, 23, 21, 20), (13, 21, 23), (14, 23, 22), (13, 20, 21), (10, 18, 19), (14, 15, 23), (9, 17, 16), (13, 12, 20), (7, 3, 24, 25), (7, 25, 27, 15), (1, 24, 26, 9), (23, 15, 27), (27, 13, 23), (17, 9, 19), (9, 26, 19)])
_uv = me_cube_003.uv_layers.new(name='UVMap')
_uv.uv.foreach_set('vector', [0.875, 0.625, 0.875, 0.5, 0.875, 0.5, 0.875, 0.625, 0.375, 0.25, 0.625, 0.25, 0.625, 0.5, 0.375, 0.5, 0.625, 0.625, 0.625, 0.75, 0.625, 0.75, 0.625, 0.625, 0.375, 0.75, 0.625, 0.75, 0.625, 1.0, 0.375, 1.0, 0.125, 0.5, 0.375, 0.5, 0.375, 0.75, 0.125, 0.75, 0.625, 0.625, 0.875, 0.625, 0.875, 0.75, 0.625, 0.75, 0.375, 0.25, 0.625, 0.25, 0.625, 0.25, 0.125, 0.5, 0.125, 0.75, 0.125, 0.75, 0.125, 0.5, 0.625, 0.25, 0.375, 0.25, 0.375, 0.25, 0.625, 0.25, 0.375, 1.0, 0.625, 1.0, 0.625, 1.0, 0.375, 1.0, 0.375, 0.75, 0.375, 0.5, 0.375, 0.5, 0.375, 0.75, 0.375, 0.5, 0.625, 0.5, 0.625, 0.5, 0.375, 0.5, 0.625, 0.75, 0.375, 0.75, 0.375, 0.75, 0.625, 0.75, 0.375, 0.75, 0.375, 0.5, 0.375, 0.5, 0.375, 0.75, 0.375, 0.0, 0.625, 0.0, 0.625, 0.25, 0.375, 0.25, 0.625, 1.0, 0.375, 1.0, 0.375, 1.0, 0.875, 0.625, 0.875, 0.5, 0.875, 0.5, 0.125, 0.5, 0.125, 0.75, 0.125, 0.75, 0.125, 0.5, 0.375, 0.5, 0.625, 0.5, 0.625, 0.75, 0.375, 0.75, 0.625, 0.75, 0.625, 0.75, 0.625, 0.5, 0.375, 0.5, 0.625, 0.5, 0.375, 0.5, 0.625, 0.75, 0.375, 0.75, 0.625, 0.75, 0.375, 0.25, 0.375, 0.25, 0.625, 0.25, 0.375, 0.5, 0.625, 0.5, 0.625, 0.5, 0.625, 1.0, 0.625, 1.0, 0.375, 1.0, 0.625, 0.75, 0.375, 0.75, 0.375, 0.75, 0.625, 0.5, 0.875, 0.5, 0.875, 0.625, 0.625, 0.625, 0.625, 0.5, 0.625, 0.625, 0.625, 0.625, 0.625, 0.5, 0.875, 0.75, 0.875, 0.625, 0.875, 0.625, 0.875, 0.75, 0.625, 0.5, 0.625, 0.5, 0.625, 0.625, 0.625, 0.625, 0.625, 0.75, 0.625, 0.5, 0.875, 0.75, 0.875, 0.75, 0.875, 0.5, 0.875, 0.75, 0.875, 0.625, 0.875, 0.5])
me_cube_003.update()
me_cube_004 = bpy.data.meshes.new('Cube.004')
me_cube_004.from_pydata([(-1.0, -3.0, 0.0), (-1.0, -2.0, 1.5), (-1.0, 1.0, 0.0), (-1.0, 1.5, 1.5), (1.0, -3.0, 0.0), (1.0, -2.0, 1.5), (1.0, 1.0, 0.0), (1.0, 1.5, 1.5), (-3.0, -3.0, 0.0), (-3.0, -2.0, 1.5), (-3.0, 1.0, 0.0), (-3.0, 1.5, 1.5), (3.0, -3.0, 0.0), (3.0, -2.0, 1.5), (3.0, 1.0, 0.0), (3.0, 1.5, 1.5), (-4.5, -2.0, 0.0), (-5.0, -2.0, 1.5), (-4.5, 0.0, 0.0), (-5.0, 0.5, 1.5), (4.5, -2.0, 0.0), (5.0, -2.0, 1.5), (4.5, 0.0, 0.0), (5.0, 0.5, 1.5), (-1.0, 0.5, 2.0), (1.0, 0.5, 2.0), (-3.0, 0.5, 2.0), (3.0, 0.5, 2.0), (-1.1, 0.5894, 1.955), (-1.1, 1.411, 1.545), (-2.9, 1.411, 1.545), (-2.9, 0.5894, 1.955), (-0.9, 1.032, 0.09487), (-0.9, 1.468, 1.405), (0.9, 1.468, 1.405), (0.9, 1.032, 0.09487), (-3.09, 1.014, 0.177), (-4.727, 0.6048, 1.404), (-3.09, 1.423, 1.404), (-1.1, 1.468, 1.405), (-1.1, 1.032, 0.09487), (-2.9, 1.032, 0.09487), (-2.9, 1.468, 1.405), (1.1, 1.032, 0.09487), (1.1, 1.468, 1.405), (2.9, 1.468, 1.405), (2.9, 1.032, 0.09487), (-4.532, -1.9, 0.09487), (-4.968, -1.9, 1.405), (-4.968, 0.3635, 1.405), (-4.532, -0.07326, 0.09487), (-3.098, 0.59, 1.931), (-3.098, 1.354, 1.549), (-4.625, 0.59, 1.549), (4.532, -0.07326, 0.09487), (4.968, 0.3635, 1.405), (4.968, -1.9, 1.405), (4.532, -1.9, 0.09487), (3.249, 0.8842, 0.09077), (4.846, 0.485, 1.288), (4.447, 0.08592, 0.09077), (3.241, -2.0, 1.4), (4.456, -2.0, 0.1851), (4.861, -2.0, 1.4), (-3.249, 0.8842, 0.09077), (-4.447, 0.08592, 0.09077), (-4.846, 0.485, 1.288), (3.09, 1.014, 0.177), (3.09, 1.423, 1.404), (4.727, 0.6048, 1.404), (-3.241, -2.0, 1.4), (-4.861, -2.0, 1.4), (-4.456, -2.0, 0.1851), (0.9, 1.411, 1.545), (-0.9, 1.411, 1.545), (-0.9, 0.5894, 1.955), (0.9, 0.5894, 1.955), (1.1, 1.411, 1.545), (1.1, 0.5894, 1.955), (2.9, 0.5894, 1.955), (2.9, 1.411, 1.545), (4.625, 0.59, 1.549), (3.098, 1.354, 1.549), (3.098, 0.59, 1.931), (-1.1, 0.5447, 1.866), (-1.1, 1.366, 1.455), (-2.9, 0.5447, 1.866), (-2.9, 1.366, 1.455), (-0.9, 1.374, 1.437), (-0.9, 0.9368, 0.1265), (0.9, 0.9368, 0.1265), (0.9, 1.374, 1.437), (-4.684, 0.5191, 1.433), (-3.047, 0.9281, 0.2056), (-3.047, 1.337, 1.433), (-1.1, 1.374, 1.437), (-1.1, 0.9368, 0.1265), (-2.9, 1.374, 1.437), (-2.9, 0.9368, 0.1265), (1.1, 1.374, 1.437), (1.1, 0.9368, 0.1265), (2.9, 0.9368, 0.1265), (2.9, 1.374, 1.437), (-4.437, -1.9, 0.1265), (-4.874, -1.9, 1.437), (-4.437, -0.07326, 0.1265), (-4.874, 0.3635, 1.437), (-3.076, 0.5463, 1.843), (-3.076, 1.31, 1.462), (-4.603, 0.5463, 1.462), (4.874, 0.3635, 1.437), (4.437, -0.07326, 0.1265), (4.437, -1.9, 0.1265), (4.874, -1.9, 1.437), (4.796, 0.4095, 1.33), (3.199, 0.8086, 0.1327), (4.396, 0.0104, 0.1327), (4.456, -1.9, 0.1851), (3.241, -1.9, 1.4), (4.861, -1.9, 1.4), (-3.199, 0.8086, 0.1327), (-4.396, 0.0104, 0.1327), (-4.796, 0.4095, 1.33), (3.047, 1.337, 1.433), (3.047, 0.9281, 0.2056), (4.684, 0.5191, 1.433), (-3.241, -1.9, 1.4), (-4.861, -1.9, 1.4), (-4.456, -1.9, 0.1851), (-0.9, 1.366, 1.455), (0.9, 1.366, 1.455), (0.9, 0.5447, 1.866), (-0.9, 0.5447, 1.866), (1.1, 1.366, 1.455), (1.1, 0.5447, 1.866), (2.9, 1.366, 1.455), (2.9, 0.5447, 1.866), (4.603, 0.5463, 1.462), (3.076, 1.31, 1.462), (3.076, 0.5463, 1.843)], [], [(42, 39, 95, 97), (79, 80, 135, 136), (25, 5, 13, 27), (4, 5, 1, 0), (2, 6, 4, 0), (25, 24, 1, 5), (39, 40, 96, 95), (2, 0, 8, 10), (52, 53, 109, 108), (0, 1, 9, 8), (12, 14, 22, 20), (65, 66, 122, 121), (5, 4, 12, 13), (4, 6, 14, 12), (78, 79, 136, 134), (9, 16, 8), (53, 51, 107, 109), (10, 8, 16, 18), (66, 64, 120, 122), (13, 21, 23), (80, 77, 133, 135), (51, 52, 108, 107), (64, 65, 121, 120), (77, 78, 134, 133), (37, 38, 94, 92), (13, 12, 20), (38, 36, 93, 94), (36, 37, 92, 93), (1, 24, 26, 9), (62, 63, 119, 117), (27, 13, 23), (17, 9, 19), (9, 26, 19), (24, 3, 29, 28), (3, 11, 30, 29), (11, 26, 31, 30), (26, 24, 28, 31), (2, 3, 33, 32), (3, 7, 34, 33), (7, 6, 35, 34), (6, 2, 32, 35), (10, 19, 37, 36), (19, 11, 38, 37), (11, 10, 36, 38), (3, 2, 40, 39), (2, 10, 41, 40), (10, 11, 42, 41), (11, 3, 39, 42), (6, 7, 44, 43), (7, 15, 45, 44), (15, 14, 46, 45), (14, 6, 43, 46), (16, 17, 48, 47), (17, 19, 49, 48), (19, 18, 50, 49), (18, 16, 47, 50), (26, 11, 52, 51), (11, 19, 53, 52), (19, 26, 51, 53), (22, 23, 55, 54), (23, 21, 56, 55), (21, 20, 57, 56), (20, 22, 54, 57), (14, 23, 59, 58), (23, 22, 60, 59), (22, 14, 58, 60), (13, 20, 62, 61), (20, 21, 63, 62), (21, 13, 61, 63), (10, 18, 65, 64), (18, 19, 66, 65), (19, 10, 64, 66), (14, 15, 68, 67), (15, 23, 69, 68), (23, 14, 67, 69), (9, 17, 71, 70), (17, 16, 72, 71), (16, 9, 70, 72), (7, 3, 74, 73), (3, 24, 75, 74), (24, 25, 76, 75), (25, 7, 73, 76), (7, 25, 78, 77), (25, 27, 79, 78), (27, 15, 80, 79), (15, 7, 77, 80), (23, 15, 82, 81), (15, 27, 83, 82), (27, 23, 81, 83), (84, 85, 87, 86), (89, 88, 91, 90), (93, 92, 94), (95, 96, 98, 97), (100, 99, 102, 101), (103, 104, 106, 105), (107, 108, 109), (111, 110, 113, 112), (115, 114, 116), (118, 117, 119), (120, 121, 122), (124, 123, 125), (126, 127, 128), (130, 129, 132, 131), (133, 134, 136, 135), (137, 138, 139), (40, 41, 98, 96), (41, 42, 97, 98), (67, 68, 123, 124), (54, 55, 110, 111), (28, 29, 85, 84), (69, 67, 124, 125), (57, 54, 111, 112), (31, 28, 84, 86), (81, 82, 138, 137), (68, 69, 125, 123), (55, 56, 113, 110), (29, 30, 87, 85), (83, 81, 137, 139), (56, 57, 112, 113), (30, 31, 86, 87), (82, 83, 139, 138), (43, 44, 99, 100), (46, 43, 100, 101), (70, 71, 127, 126), (44, 45, 102, 99), (72, 70, 126, 128), (45, 46, 101, 102), (71, 72, 128, 127), (58, 59, 114, 115), (32, 33, 88, 89), (60, 58, 115, 116), (35, 32, 89, 90), (59, 60, 116, 114), (33, 34, 91, 88), (34, 35, 90, 91), (73, 74, 129, 130), (47, 48, 104, 103), (76, 73, 130, 131), (50, 47, 103, 105), (74, 75, 132, 129), (61, 62, 117, 118), (48, 49, 106, 104), (75, 76, 131, 132), (63, 61, 118, 119), (49, 50, 105, 106)])
_uv = me_cube_004.uv_layers.new(name='UVMap')
_uv.uv.foreach_set('vector', [0.6092, 0.25, 0.6092, 0.25, 0.6092, 0.25, 0.6092, 0.25, 0.625, 0.6138, 0.625, 0.5112, 0.625, 0.5112, 0.625, 0.6138, 0.625, 0.625, 0.625, 0.75, 0.625, 0.75, 0.625, 0.625, 0.375, 0.75, 0.625, 0.75, 0.625, 1.0, 0.375, 1.0, 0.125, 0.5, 0.375, 0.5, 0.375, 0.75, 0.125, 0.75, 0.625, 0.625, 0.875, 0.625, 0.875, 0.75, 0.625, 0.75, 0.6092, 0.25, 0.3908, 0.25, 0.3908, 0.25, 0.6092, 0.25, 0.125, 0.5, 0.125, 0.75, 0.125, 0.75, 0.125, 0.5, 0.875, 0.5122, 0.875, 0.5122, 0.875, 0.5122, 0.875, 0.5122, 0.375, 1.0, 0.625, 1.0, 0.625, 1.0, 0.375, 1.0, 0.375, 0.75, 0.375, 0.5, 0.375, 0.5, 0.375, 0.75, 0.3901, 0.25, 0.5897, 0.25, 0.5897, 0.25, 0.3901, 0.25, 0.625, 0.75, 0.375, 0.75, 0.375, 0.75, 0.625, 0.75, 0.375, 0.75, 0.375, 0.5, 0.375, 0.5, 0.375, 0.75, 0.625, 0.6138, 0.625, 0.6138, 0.625, 0.6138, 0.625, 0.6138, 0.625, 1.0, 0.375, 1.0, 0.375, 1.0, 0.875, 0.5122, 0.875, 0.6077, 0.875, 0.6077, 0.875, 0.5122, 0.125, 0.5, 0.125, 0.75, 0.125, 0.75, 0.125, 0.5, 0.5897, 0.25, 0.3901, 0.25, 0.3901, 0.25, 0.5897, 0.25, 0.625, 0.75, 0.625, 0.75, 0.625, 0.5, 0.625, 0.5112, 0.625, 0.5112, 0.625, 0.5112, 0.625, 0.5112, 0.875, 0.6077, 0.875, 0.5122, 0.875, 0.5122, 0.875, 0.6077, 0.3901, 0.25, 0.3901, 0.25, 0.3901, 0.25, 0.3901, 0.25, 0.625, 0.5112, 0.625, 0.6138, 0.625, 0.6138, 0.625, 0.5112, 0.609, 0.25, 0.609, 0.25, 0.609, 0.25, 0.609, 0.25, 0.625, 0.75, 0.375, 0.75, 0.375, 0.75, 0.609, 0.25, 0.4045, 0.25, 0.4045, 0.25, 0.609, 0.25, 0.4045, 0.25, 0.609, 0.25, 0.609, 0.25, 0.4045, 0.25, 0.875, 0.75, 0.875, 0.625, 0.875, 0.625, 0.875, 0.75, 0.4059, 0.75, 0.6083, 0.75, 0.6083, 0.75, 0.4059, 0.75, 0.625, 0.625, 0.625, 0.75, 0.625, 0.5, 0.875, 0.75, 0.875, 0.75, 0.875, 0.5, 0.875, 0.75, 0.875, 0.625, 0.875, 0.5, 0.875, 0.625, 0.875, 0.5, 0.875, 0.5112, 0.875, 0.6138, 0.875, 0.5, 0.875, 0.5, 0.875, 0.5112, 0.875, 0.5112, 0.875, 0.5, 0.875, 0.625, 0.875, 0.6138, 0.875, 0.5112, 0.875, 0.625, 0.875, 0.625, 0.875, 0.6138, 0.875, 0.6138, 0.375, 0.25, 0.625, 0.25, 0.6092, 0.2625, 0.3908, 0.2625, 0.625, 0.25, 0.625, 0.5, 0.6092, 0.4875, 0.6092, 0.2625, 0.625, 0.5, 0.375, 0.5, 0.3908, 0.4875, 0.6092, 0.4875, 0.375, 0.5, 0.375, 0.25, 0.3908, 0.2625, 0.3908, 0.4875, 0.375, 0.25, 0.625, 0.25, 0.609, 0.25, 0.4045, 0.25, 0.625, 0.25, 0.625, 0.25, 0.609, 0.25, 0.609, 0.25, 0.625, 0.25, 0.375, 0.25, 0.4045, 0.25, 0.609, 0.25, 0.625, 0.25, 0.375, 0.25, 0.3908, 0.25, 0.6092, 0.25, 0.375, 0.25, 0.375, 0.25, 0.3908, 0.25, 0.3908, 0.25, 0.375, 0.25, 0.625, 0.25, 0.6092, 0.25, 0.3908, 0.25, 0.625, 0.25, 0.625, 0.25, 0.6092, 0.25, 0.6092, 0.25, 0.375, 0.5, 0.625, 0.5, 0.6092, 0.5, 0.3908, 0.5, 0.625, 0.5, 0.625, 0.5, 0.6092, 0.5, 0.6092, 0.5, 0.625, 0.5, 0.375, 0.5, 0.3908, 0.5, 0.6092, 0.5, 0.375, 0.5, 0.375, 0.5, 0.3908, 0.5, 0.3908, 0.5, 0.375, 0.0, 0.625, 0.0, 0.6092, 0.01053, 0.3908, 0.01192, 0.625, 0.0, 0.625, 0.25, 0.6092, 0.2392, 0.6092, 0.01053, 0.625, 0.25, 0.375, 0.25, 0.3908, 0.2378, 0.6092, 0.2392, 0.375, 0.25, 0.375, 0.0, 0.3908, 0.01192, 0.3908, 0.2378, 0.875, 0.625, 0.875, 0.5, 0.875, 0.5122, 0.875, 0.6077, 0.875, 0.5, 0.875, 0.5, 0.875, 0.5122, 0.875, 0.5122, 0.875, 0.5, 0.875, 0.625, 0.875, 0.6077, 0.875, 0.5122, 0.375, 0.5, 0.625, 0.5, 0.6092, 0.5108, 0.3908, 0.5122, 0.625, 0.5, 0.625, 0.75, 0.6092, 0.7395, 0.6092, 0.5108, 0.625, 0.75, 0.375, 0.75, 0.3908, 0.7381, 0.6092, 0.7395, 0.375, 0.75, 0.375, 0.5, 0.3908, 0.5122, 0.3908, 0.7381, 0.375, 0.5, 0.625, 0.5, 0.5897, 0.5, 0.3901, 0.5, 0.625, 0.5, 0.375, 0.5, 0.3901, 0.5, 0.5897, 0.5, 0.375, 0.5, 0.375, 0.5, 0.3901, 0.5, 0.3901, 0.5, 0.625, 0.75, 0.375, 0.75, 0.4059, 0.75, 0.6083, 0.75, 0.375, 0.75, 0.625, 0.75, 0.6083, 0.75, 0.4059, 0.75, 0.625, 0.75, 0.625, 0.75, 0.6083, 0.75, 0.6083, 0.75, 0.375, 0.25, 0.375, 0.25, 0.3901, 0.25, 0.3901, 0.25, 0.375, 0.25, 0.625, 0.25, 0.5897, 0.25, 0.3901, 0.25, 0.625, 0.25, 0.375, 0.25, 0.3901, 0.25, 0.5897, 0.25, 0.375, 0.5, 0.625, 0.5, 0.609, 0.5, 0.4045, 0.5, 0.625, 0.5, 0.625, 0.5, 0.609, 0.5, 0.609, 0.5, 0.625, 0.5, 0.375, 0.5, 0.4045, 0.5, 0.609, 0.5, 0.625, 1.0, 0.625, 1.0, 0.6083, 1.0, 0.6083, 1.0, 0.625, 1.0, 0.375, 1.0, 0.4059, 1.0, 0.6083, 1.0, 0.375, 1.0, 0.625, 1.0, 0.6083, 1.0, 0.4059, 1.0, 0.625, 0.5, 0.875, 0.5, 0.8625, 0.5112, 0.6375, 0.5112, 0.875, 0.5, 0.875, 0.625, 0.8625, 0.6138, 0.8625, 0.5112, 0.875, 0.625, 0.625, 0.625, 0.6375, 0.6138, 0.8625, 0.6138, 0.625, 0.625, 0.625, 0.5, 0.6375, 0.5112, 0.6375, 0.6138, 0.625, 0.5, 0.625, 0.625, 0.625, 0.6138, 0.625, 0.5112, 0.625, 0.625, 0.625, 0.625, 0.625, 0.6138, 0.625, 0.6138, 0.625, 0.625, 0.625, 0.5, 0.625, 0.5112, 0.625, 0.6138, 0.625, 0.5, 0.625, 0.5, 0.625, 0.5112, 0.625, 0.5112, 0.625, 0.5, 0.625, 0.5, 0.625, 0.5122, 0.625, 0.5122, 0.625, 0.5, 0.625, 0.625, 0.625, 0.6077, 0.625, 0.5122, 0.625, 0.625, 0.625, 0.5, 0.625, 0.5122, 0.625, 0.6077, 0.875, 0.6138, 0.875, 0.5112, 0.875, 0.5112, 0.875, 0.6138, 0.3908, 0.2625, 0.6092, 0.2625, 0.6092, 0.4875, 0.3908, 0.4875, 0.4045, 0.25, 0.609, 0.25, 0.609, 0.25, 0.6092, 0.25, 0.3908, 0.25, 0.3908, 0.25, 0.6092, 0.25, 0.3908, 0.5, 0.6092, 0.5, 0.6092, 0.5, 0.3908, 0.5, 0.3908, 0.01192, 0.6092, 0.01053, 0.6092, 0.2392, 0.3908, 0.2378, 0.875, 0.6077, 0.875, 0.5122, 0.875, 0.5122, 0.3908, 0.5122, 0.6092, 0.5108, 0.6092, 0.7395, 0.3908, 0.7381, 0.3901, 0.5, 0.5897, 0.5, 0.3901, 0.5, 0.6083, 0.75, 0.4059, 0.75, 0.6083, 0.75, 0.3901, 0.25, 0.3901, 0.25, 0.5897, 0.25, 0.4045, 0.5, 0.609, 0.5, 0.609, 0.5, 0.6083, 1.0, 0.6083, 1.0, 0.4059, 1.0, 0.6375, 0.5112, 0.8625, 0.5112, 0.8625, 0.6138, 0.6375, 0.6138, 0.625, 0.5112, 0.625, 0.6138, 0.625, 0.6138, 0.625, 0.5112, 0.625, 0.5122, 0.625, 0.5122, 0.625, 0.6077, 0.3908, 0.25, 0.3908, 0.25, 0.3908, 0.25, 0.3908, 0.25, 0.3908, 0.25, 0.6092, 0.25, 0.6092, 0.25, 0.3908, 0.25, 0.4045, 0.5, 0.609, 0.5, 0.609, 0.5, 0.4045, 0.5, 0.3908, 0.5122, 0.6092, 0.5108, 0.6092, 0.5108, 0.3908, 0.5122, 0.875, 0.6138, 0.875, 0.5112, 0.875, 0.5112, 0.875, 0.6138, 0.609, 0.5, 0.4045, 0.5, 0.4045, 0.5, 0.609, 0.5, 0.3908, 0.7381, 0.3908, 0.5122, 0.3908, 0.5122, 0.3908, 0.7381, 0.875, 0.6138, 0.875, 0.6138, 0.875, 0.6138, 0.875, 0.6138, 0.625, 0.5122, 0.625, 0.5122, 0.625, 0.5122, 0.625, 0.5122, 0.609, 0.5, 0.609, 0.5, 0.609, 0.5, 0.609, 0.5, 0.6092, 0.5108, 0.6092, 0.7395, 0.6092, 0.7395, 0.6092, 0.5108, 0.875, 0.5112, 0.875, 0.5112, 0.875, 0.5112, 0.875, 0.5112, 0.625, 0.6077, 0.625, 0.5122, 0.625, 0.5122, 0.625, 0.6077, 0.6092, 0.7395, 0.3908, 0.7381, 0.3908, 0.7381, 0.6092, 0.7395, 0.875, 0.5112, 0.875, 0.6138, 0.875, 0.6138, 0.875, 0.5112, 0.625, 0.5122, 0.625, 0.6077, 0.625, 0.6077, 0.625, 0.5122, 0.3908, 0.5, 0.6092, 0.5, 0.6092, 0.5, 0.3908, 0.5, 0.3908, 0.5, 0.3908, 0.5, 0.3908, 0.5, 0.3908, 0.5, 0.6083, 1.0, 0.6083, 1.0, 0.6083, 1.0, 0.6083, 1.0, 0.6092, 0.5, 0.6092, 0.5, 0.6092, 0.5, 0.6092, 0.5, 0.4059, 1.0, 0.6083, 1.0, 0.6083, 1.0, 0.4059, 1.0, 0.6092, 0.5, 0.3908, 0.5, 0.3908, 0.5, 0.6092, 0.5, 0.6083, 1.0, 0.4059, 1.0, 0.4059, 1.0, 0.6083, 1.0, 0.3901, 0.5, 0.5897, 0.5, 0.5897, 0.5, 0.3901, 0.5, 0.3908, 0.2625, 0.6092, 0.2625, 0.6092, 0.2625, 0.3908, 0.2625, 0.3901, 0.5, 0.3901, 0.5, 0.3901, 0.5, 0.3901, 0.5, 0.3908, 0.4875, 0.3908, 0.2625, 0.3908, 0.2625, 0.3908, 0.4875, 0.5897, 0.5, 0.3901, 0.5, 0.3901, 0.5, 0.5897, 0.5, 0.6092, 0.2625, 0.6092, 0.4875, 0.6092, 0.4875, 0.6092, 0.2625, 0.6092, 0.4875, 0.3908, 0.4875, 0.3908, 0.4875, 0.6092, 0.4875, 0.6375, 0.5112, 0.8625, 0.5112, 0.8625, 0.5112, 0.6375, 0.5112, 0.3908, 0.01192, 0.6092, 0.01053, 0.6092, 0.01053, 0.3908, 0.01192, 0.6375, 0.6138, 0.6375, 0.5112, 0.6375, 0.5112, 0.6375, 0.6138, 0.3908, 0.2378, 0.3908, 0.01192, 0.3908, 0.01192, 0.3908, 0.2378, 0.8625, 0.5112, 0.8625, 0.6138, 0.8625, 0.6138, 0.8625, 0.5112, 0.6083, 0.75, 0.4059, 0.75, 0.4059, 0.75, 0.6083, 0.75, 0.6092, 0.01053, 0.6092, 0.2392, 0.6092, 0.2392, 0.6092, 0.01053, 0.8625, 0.6138, 0.6375, 0.6138, 0.6375, 0.6138, 0.8625, 0.6138, 0.6083, 0.75, 0.6083, 0.75, 0.6083, 0.75, 0.6083, 0.75, 0.6092, 0.2392, 0.3908, 0.2378, 0.3908, 0.2378, 0.6092, 0.2392])
me_cube_004.update()

# ---- objects
ob_cargo_containers_001 = bpy.data.objects.new('Cargo Containers.001', me_cube_001)
ob_cargo_containers_002 = bpy.data.objects.new('Cargo Containers.002', me_cube_001)
ob_cargo_containers_003 = bpy.data.objects.new('Cargo Containers.003', me_cube_001)
ob_cargo_containers_004 = bpy.data.objects.new('Cargo Containers.004', me_cube_001)
ob_cargo_containers_005 = bpy.data.objects.new('Cargo Containers.005', me_cube_001)
ob_cargo_containers = bpy.data.objects.new('Cargo Containers', me_cube_001)
ob_support_beam = bpy.data.objects.new('Support Beam', me_cube_032)
ob_cube_007 = bpy.data.objects.new('Cube.007', me_cube_034)
ob_fuel_tank_001 = bpy.data.objects.new('Fuel Tank.001', me_cylinder)
ob_fuel_tank = bpy.data.objects.new('Fuel Tank', me_cylinder)
ob_fuel_tank_002 = bpy.data.objects.new('Fuel Tank.002', me_cylinder)
ob_thruster_001 = bpy.data.objects.new('Thruster.001', me_cylinder_002)
ob_thruster = bpy.data.objects.new('Thruster', me_cylinder_002)
ob_thruster_002 = bpy.data.objects.new('Thruster.002', me_cylinder_002)
ob_docking_port = bpy.data.objects.new('Docking Port', me_cylinder_005)
ob_docking_port_001 = bpy.data.objects.new('Docking Port.001', me_cylinder_005)
ob_bridge = bpy.data.objects.new('Bridge', me_cube_003)
ob_reference_bridge = bpy.data.objects.new('reference bridge', me_cube_004)

# ---- transforms, parenting, visibility, modifiers, constraints
ob_cargo_containers_001.location = (-8.0, -4.0, 0.0)
ob_cargo_containers_002.location = (-8.0, 28.0, 0.0)
ob_cargo_containers_003.location = (-8.0, 60.0, 0.0)
ob_cargo_containers_004.location = (8.0, -4.0, 0.0)
ob_cargo_containers_005.location = (8.0, 28.0, 0.0)
ob_cargo_containers.location = (8.0, 60.0, 0.0)
ob_support_beam.location = (0.0, 0.0, 0.0)
ob_cube_007.location = (0.0, -20.0, 0.0)
ob_fuel_tank_001.location = (0.0, -37.0, 0.0)
ob_fuel_tank.location = (-10.0, -37.0, 0.0)
ob_fuel_tank_002.location = (10.0, -37.0, 0.0)
ob_thruster_001.location = (0.0, -70.0, 0.0)
ob_thruster.location = (-10.0, -70.0, 0.0)
ob_thruster_002.location = (10.0, -70.0, 0.0)
ob_docking_port.location = (-18.0, -25.0, 0.0)
ob_docking_port_001.location = (18.0, -25.0, 0.0)
ob_docking_port_001.rotation_euler = (0.0, -0.0, -3.142)
ob_bridge.location = (0.0, -23.0, 6.0)
ob_reference_bridge.location = (0.0, -23.0, 9.0)

# ---- collection membership
col_collection.objects.link(ob_cargo_containers_001)
col_collection.objects.link(ob_cargo_containers_002)
col_collection.objects.link(ob_cargo_containers_003)
col_collection.objects.link(ob_cargo_containers_004)
col_collection.objects.link(ob_cargo_containers_005)
col_collection.objects.link(ob_cargo_containers)
col_collection.objects.link(ob_support_beam)
col_collection.objects.link(ob_cube_007)
col_collection.objects.link(ob_fuel_tank_001)
col_collection.objects.link(ob_fuel_tank)
col_collection.objects.link(ob_fuel_tank_002)
col_collection.objects.link(ob_thruster_001)
col_collection.objects.link(ob_thruster)
col_collection.objects.link(ob_thruster_002)
col_collection.objects.link(ob_docking_port)
col_collection.objects.link(ob_docking_port_001)
col_collection.objects.link(ob_bridge)
col_collection.objects.link(ob_reference_bridge)

# ---- scene / render settings (as saved in the file)
scene.frame_start = 1; scene.frame_end = 250; scene.frame_set(1)
scene.render.engine = 'BLENDER_EEVEE_NEXT'
scene.cycles.sampling_pattern = 'TABULATED_SOBOL'
scene.view_settings.view_transform = 'Filmic'
bpy.context.view_layer.update()

# ---- added for rendering (the .blend has no active camera and no usable light): camera, sun
cam_auto = bpy.data.cameras.new('AutoCamera')
cam_auto.lens = 50.0
cam_auto.sensor_width = 36.0
cam_auto.clip_end = 2763.16
ob_auto_camera = bpy.data.objects.new('AutoCamera', cam_auto)
scene.collection.objects.link(ob_auto_camera)
ob_auto_camera.location = (157.446, -187.435, 128.457)
ob_auto_camera.rotation_euler = (1.09748, -7.21219e-08, 0.694738)
scene.camera = ob_auto_camera
light_auto_sun = bpy.data.lights.new('AutoSun', 'SUN')
light_auto_sun.energy = 3.0
light_auto_sun.angle = 0.0523599
ob_auto_sun = bpy.data.objects.new('AutoSun', light_auto_sun)
scene.collection.objects.link(ob_auto_sun)
ob_auto_sun.rotation_euler = (0.872665, 0.174533, 0.523599)
bpy.context.view_layer.update()
